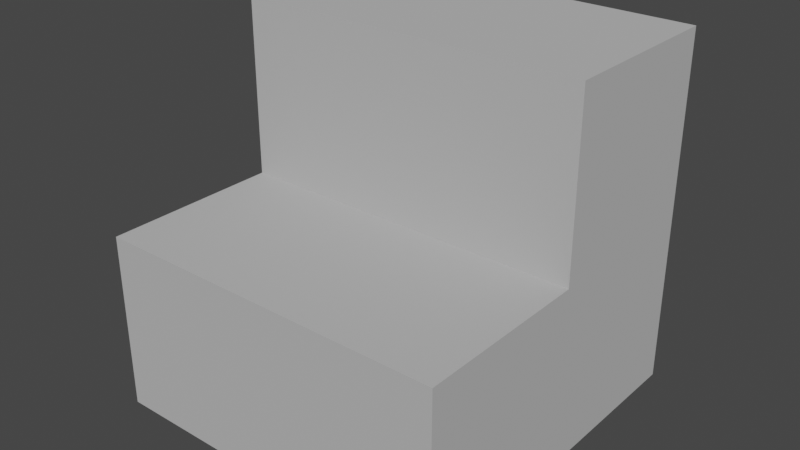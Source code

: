 # Source: stairs.blend  (saved by Blender 2.83.19; exported with 4.5.12 LTS)
import bpy
from mathutils import Matrix  # noqa: F401  (used for matrix-valued properties, if any)

bpy.ops.wm.read_factory_settings(use_empty=True)
scene = bpy.context.scene
scene.name = 'Scene'

# ---- collections
col_collection = bpy.data.collections.new('Collection'); scene.collection.children.link(col_collection)

# ---- materials (node trees are filled in below, after node groups)
mat_terrain = bpy.data.materials.new('Terrain')
mat_terrain.use_transparent_shadow = False
mat_terrain.diffuse_color = (0.5, 0.5, 0.5, 1.0)
mat_terrain.roughness = 0.5
mat_terrain.specular_intensity = 0.0

# ---- material node trees
mat_terrain.use_nodes = True; mat_terrain.node_tree.nodes.clear()
_N = mat_terrain.node_tree.nodes; _L = mat_terrain.node_tree.links
n0 = _N.new('ShaderNodeBsdfPrincipled'); n0.name = 'Principled BSDF'; n0.location = (10, 300)
n0.distribution = 'GGX'
n0.subsurface_method = 'BURLEY'
n0.inputs[0].default_value = (0.5, 0.5, 0.5, 1.0)
n0.inputs[3].default_value = 1.45
n0.inputs[13].default_value = 0.0
n0.inputs[27].default_value = (0.0, 0.0, 0.0, 1.0)
n0.inputs[28].default_value = 1.0
n1 = _N.new('ShaderNodeOutputMaterial'); n1.name = 'Material Output'; n1.location = (300, 300)
n2 = _N.new('ShaderNodeNormalMap'); n2.name = 'Normal Map'; n2.location = (-300, -300)
n2.label = 'Normal/Map'
n2.inputs[0].default_value = 0.0
_L.new(n0.outputs[0], n1.inputs[0])
_L.new(n2.outputs[0], n0.inputs[5])
n1.is_active_output = True

# ---- world
world_world = bpy.data.worlds.new('World'); scene.world = world_world
world_world.use_nodes = True; world_world.node_tree.nodes.clear()
_N = world_world.node_tree.nodes; _L = world_world.node_tree.links
n0 = _N.new('ShaderNodeOutputWorld'); n0.name = 'World Output'; n0.location = (300, 300)
n1 = _N.new('ShaderNodeBackground'); n1.name = 'Background'; n1.location = (10, 300)
n1.inputs[0].default_value = (0.05088, 0.05088, 0.05088, 1.0)
_L.new(n1.outputs[0], n0.inputs[0])
n0.is_active_output = True
world_world.color = (0.05088, 0.05088, 0.05088)
world_world.use_sun_shadow = False
world_world.sun_shadow_jitter_overblur = 0.0

# ---- meshes
me_stone_brick_stairs = bpy.data.meshes.new('Stone_Brick_Stairs')
me_stone_brick_stairs.from_pydata([(-0.05, 0.075, 4.936e-08), (-0.05, 0.075, -0.05), (-0.05, 0.025, -0.05), (-0.05, 0.025, 4.936e-08), (0.05, 0.075, -0.05), (0.05, 0.025, -0.05), (0.05, 0.075, 4.936e-08), (0.05, 0.025, 4.936e-08), (-0.05, 0.025, 0.05), (-0.05, 0.025, -0.05), (-0.05, -0.025, -0.05), (-0.05, -0.025, 0.05), (0.05, -0.025, 0.05), (0.05, -0.025, -0.05), (0.05, 0.025, -0.05), (0.05, 0.025, 0.05)], [], [(0, 1, 2, 3), (1, 4, 5, 2), (4, 6, 7, 5), (0, 6, 4, 1), (6, 0, 3, 7), (8, 9, 10, 11), (12, 11, 10, 13), (9, 14, 13, 10), (14, 15, 12, 13), (14, 9, 8, 15), (15, 8, 11, 12)])
me_stone_brick_stairs.polygons.foreach_set('use_smooth', [True] * 11)
_k = set([(0, 1), (0, 3), (0, 6), (1, 2), (1, 4), (4, 5), (4, 6), (6, 7), (8, 9), (8, 11), (8, 15), (9, 10), (9, 14), (10, 11), (10, 13), (11, 12), (12, 13), (12, 15), (13, 14), (14, 15)])
me_stone_brick_stairs.attributes.new('sharp_edge', 'BOOLEAN', 'EDGE').data.foreach_set('value', [ (min(e.vertices), max(e.vertices)) in _k for e in me_stone_brick_stairs.edges])
_uv = me_stone_brick_stairs.uv_layers.new(name='UVMap')
_uv.uv.foreach_set('vector', [0.3889, 0.8148, 0.3704, 0.8148, 0.3704, 0.7964, 0.3889, 0.7964, 0.4074, 0.8148, 0.3704, 0.8148, 0.3704, 0.7964, 0.4074, 0.7964, 0.3889, 0.8148, 0.3704, 0.8148, 0.3704, 0.7964, 0.3889, 0.7964, 0.3704, 0.7781, 0.4074, 0.7781, 0.4074, 0.7964, 0.3704, 0.7964, 0.4074, 0.8148, 0.3704, 0.8148, 0.3704, 0.7964, 0.4074, 0.7964, 0.4074, 0.7964, 0.3704, 0.7964, 0.3704, 0.7781, 0.4074, 0.7781, 0.4074, 0.7781, 0.3704, 0.7781, 0.3704, 0.8148, 0.4074, 0.8148, 0.4074, 0.7964, 0.3704, 0.7964, 0.3704, 0.7781, 0.4074, 0.7781, 0.4074, 0.7964, 0.3704, 0.7964, 0.3704, 0.7781, 0.4074, 0.7781, 0.4074, 0.8148, 0.3704, 0.8148, 0.3704, 0.7781, 0.4074, 0.7781, 0.4074, 0.7964, 0.3704, 0.7964, 0.3704, 0.7781, 0.4074, 0.7781])
me_stone_brick_stairs.materials.append(mat_terrain)
me_stone_brick_stairs.use_remesh_fix_poles = True
me_stone_brick_stairs.use_remesh_preserve_attributes = False
me_stone_brick_stairs.use_mirror_vertex_groups = False
me_stone_brick_stairs.update()
me_stone_brick_stairs.normals_split_custom_set([tuple(v) for v in zip(*[iter([-1.0, 0.0, 0.0, -1.0, 0.0, 0.0, -1.0, 0.0, 0.0, -1.0, 0.0, 0.0, 0.0, 0.0, -1.0, 0.0, 0.0, -1.0, 0.0, 0.0, -1.0, 0.0, 0.0, -1.0, 1.0, 0.0, 0.0, 1.0, 0.0, 0.0, 1.0, 0.0, 0.0, 1.0, 0.0, 0.0, 0.0, 1.0, 0.0, 0.0, 1.0, 0.0, 0.0, 1.0, 0.0, 0.0, 1.0, 0.0, 0.0, 0.0, 1.0, 0.0, 0.0, 1.0, 0.0, 0.0, 1.0, 0.0, 0.0, 1.0, -1.0, 0.0, 0.0, -1.0, 0.0, 0.0, -1.0, 0.0, 0.0, -1.0, 0.0, 0.0, 0.0, -1.0, 0.0, 0.0, -1.0, 0.0, 0.0, -1.0, 0.0, 0.0, -1.0, 0.0, 0.0, 0.0, -1.0, 0.0, 0.0, -1.0, 0.0, 0.0, -1.0, 0.0, 0.0, -1.0, 1.0, 0.0, 0.0, 1.0, 0.0, 0.0, 1.0, 0.0, 0.0, 1.0, 0.0, 0.0, 0.0, 1.0, 0.0, 0.0, 1.0, 0.0, 0.0, 1.0, 0.0, 0.0, 1.0, 0.0, 0.0, 0.0, 1.0, 0.0, 0.0, 1.0, 0.0, 0.0, 1.0, 0.0, 0.0, 1.0])] * 3)])

# ---- objects
ob_stairs_stone_brick = bpy.data.objects.new('Stairs:Stone-Brick', me_stone_brick_stairs)

# ---- transforms, parenting, visibility, modifiers, constraints
ob_stairs_stone_brick.location = (0.0, 0.0, -0.2454)
ob_stairs_stone_brick.rotation_euler = (1.571, -0.0, 0.0)
ob_stairs_stone_brick.scale = (10.0, 10.0, 10.0)
ob_stairs_stone_brick.color = (0.8, 0.8, 0.8, 1.0)
ob_stairs_stone_brick.lineart.crease_threshold = 0.0

# ---- collection membership
col_collection.objects.link(ob_stairs_stone_brick)

# ---- scene / render settings (as saved in the file)
scene.frame_start = 1; scene.frame_end = 250; scene.frame_set(1)
scene.render.engine = 'BLENDER_EEVEE_NEXT'
scene.cycles.use_denoising = False
scene.cycles.samples = 128
scene.cycles.sampling_pattern = 'TABULATED_SOBOL'
scene.cycles.use_adaptive_sampling = False
scene.cycles.use_light_tree = False
scene.view_settings.view_transform = 'Filmic'
bpy.context.view_layer.update()

# ---- added for rendering (the .blend has no active camera and no usable light): camera, sun
cam_auto = bpy.data.cameras.new('AutoCamera')
cam_auto.lens = 50.0
cam_auto.sensor_width = 36.0
cam_auto.clip_end = 1000.0
ob_auto_camera = bpy.data.objects.new('AutoCamera', cam_auto)
scene.collection.objects.link(ob_auto_camera)
ob_auto_camera.location = (1.60254, -1.92304, 1.28663)
ob_auto_camera.rotation_euler = (1.09748, -7.21219e-08, 0.694738)
scene.camera = ob_auto_camera
light_auto_sun = bpy.data.lights.new('AutoSun', 'SUN')
light_auto_sun.energy = 3.0
light_auto_sun.angle = 0.0523599
ob_auto_sun = bpy.data.objects.new('AutoSun', light_auto_sun)
scene.collection.objects.link(ob_auto_sun)
ob_auto_sun.rotation_euler = (0.872665, 0.174533, 0.523599)
bpy.context.view_layer.update()
